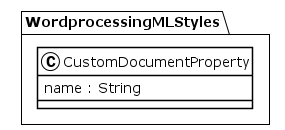

The diagram above was rendered by PlantUML. Its source (embedded in the PNG):
@startuml
!theme plain
package WordprocessingMLStyles {
class CustomDocumentProperty {
	 name : String
}
}
@enduml